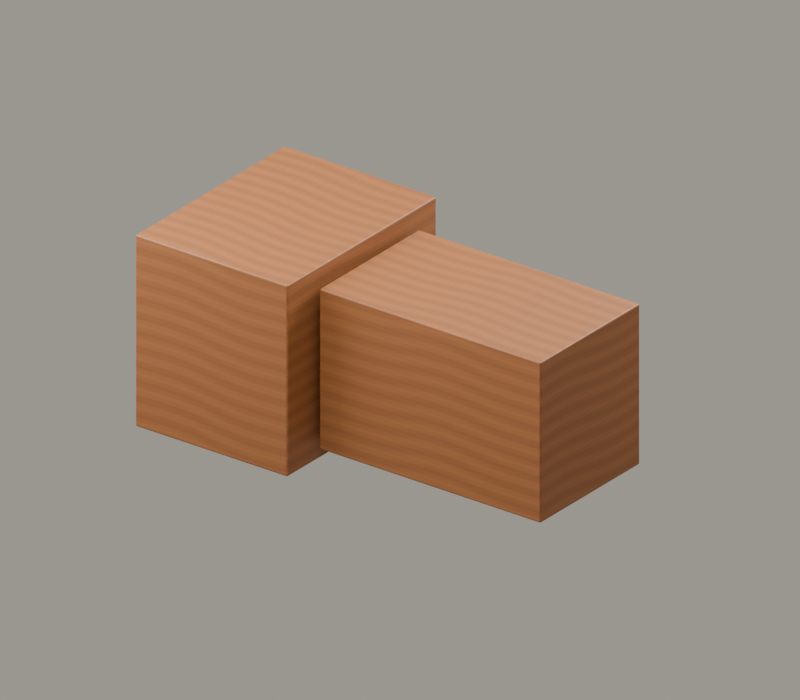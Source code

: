 # Source: G1.blend  (saved by Blender 5.2.45; exported with 4.5.12 LTS)
import bpy
from mathutils import Matrix  # noqa: F401  (used for matrix-valued properties, if any)

bpy.ops.wm.read_factory_settings(use_empty=True)
scene = bpy.context.scene
scene.name = 'G1_榫卯初见'

# ---- collections
col_asset_g1 = bpy.data.collections.new('ASSET_G1'); scene.collection.children.link(col_asset_g1)
col_studio = bpy.data.collections.new('STUDIO'); scene.collection.children.link(col_studio)

# ---- images (referenced by path relative to the original .blend; pixels are not part of the script)
import os
ASSET_DIR = os.environ.get("B2B_ASSET_DIR", "")  # directory of the original .blend (textures are referenced by path, not embedded)
HERE = os.path.dirname(os.path.abspath(__file__))  # packed textures are extracted next to this script under _unpacked/

def load_image(name, relpath, width, height, colorspace="sRGB"):
    """Load a texture the original file referenced (path relative to the .blend, or extracted next to this script)."""
    p = next((c for c in (os.path.join(HERE, relpath), os.path.join(ASSET_DIR, relpath)) if relpath and os.path.exists(c)), "")
    if p:
        img = bpy.data.images.load(p, check_existing=True)
        img.name = name
    else:  # same state as the original file: an image datablock whose file is absent (Cycles renders it pink)
        img = bpy.data.images.new(name, width, height)
        img.source = "FILE"
        img.filepath = "//" + (relpath or name)
    img.colorspace_settings.name = colorspace
    return img
img_wood_basecolor_1024_png = load_image('wood_basecolor_1024.png', '_unpacked/wood_basecolor_1024.fd82f013.png', 1024, 1024, 'sRGB')

# ---- materials (node trees are filled in below, after node groups)
mat_wood_shared_v1 = bpy.data.materials.new('WOOD_SHARED_v1')
mat_wood_shared_v1.diffuse_color = (0.48, 0.28, 0.14, 1.0)

# ---- material node trees
mat_wood_shared_v1.use_nodes = True; mat_wood_shared_v1.node_tree.nodes.clear()
_N = mat_wood_shared_v1.node_tree.nodes; _L = mat_wood_shared_v1.node_tree.links
n0 = _N.new('ShaderNodeBsdfPrincipled'); n0.name = 'Principled BSDF'; n0.location = (-200, 100)
n0.inputs[2].default_value = 0.56
n0.inputs[10].default_value = 0.005
n1 = _N.new('ShaderNodeOutputMaterial'); n1.name = 'Material Output'; n1.location = (200, 100)
n2 = _N.new('ShaderNodeTexImage'); n2.name = 'Image Texture'; n2.location = (0, 0)
n2.image = img_wood_basecolor_1024_png
_L.new(n0.outputs[0], n1.inputs[0])
_L.new(n2.outputs[0], n0.inputs[0])
n1.is_active_output = True

# ---- world
world_paper_studio = bpy.data.worlds.new('Paper Studio'); scene.world = world_paper_studio
world_paper_studio.use_nodes = True; world_paper_studio.node_tree.nodes.clear()
_N = world_paper_studio.node_tree.nodes; _L = world_paper_studio.node_tree.links
n0 = _N.new('ShaderNodeBackground'); n0.name = 'Background'; n0.location = (-200, 100)
n0.inputs[0].default_value = (0.8, 0.76, 0.66, 1.0)
n0.inputs[1].default_value = 0.45
n1 = _N.new('ShaderNodeOutputWorld'); n1.name = 'World Output'; n1.location = (200, 100)
_L.new(n0.outputs[0], n1.inputs[0])
n1.is_active_output = True

# ---- cameras
cam_fixedcamera = bpy.data.cameras.new('FixedCamera')
cam_fixedcamera.type = 'ORTHO'
cam_fixedcamera.ortho_scale = 5.3

# ---- lights
light_key = bpy.data.lights.new('Key', 'AREA')
light_key.energy = 850.0
light_key.size = 5.0
light_fill = bpy.data.lights.new('Fill', 'AREA')
light_fill.energy = 500.0
light_fill.size = 5.0
light_rim = bpy.data.lights.new('Rim', 'AREA')
light_rim.energy = 700.0
light_rim.size = 4.0

# ---- meshes
me_cube = bpy.data.meshes.new('Cube')
me_cube.from_pydata([(-0.63, -0.8247, -0.7102), (-0.63, -0.8247, 0.7102), (-0.63, 0.8247, -0.7102), (-0.63, 0.8247, 0.7102), (0.63, -0.8247, -0.7102), (0.63, -0.8247, 0.7102), (0.63, 0.8247, -0.7102), (0.63, 0.8247, 0.7102), (-0.63, 0.2806, 0.2806), (-0.63, -0.2806, 0.2806), (-0.63, -0.2806, -0.2806), (-0.63, 0.2806, -0.2806), (0.63, -0.2806, 0.2806), (0.63, 0.2806, 0.2806), (0.63, -0.2806, -0.2806), (0.63, 0.2806, -0.2806)], [], [(0, 1, 3, 2, 11, 8, 9, 10), (2, 0, 10, 11), (2, 3, 7, 6), (15, 6, 7, 5, 4, 14, 12, 13), (14, 4, 6, 15), (4, 5, 1, 0), (2, 6, 4, 0), (7, 3, 1, 5), (13, 8, 11, 15), (9, 12, 14, 10), (11, 10, 14, 15), (8, 13, 12, 9)])
_uv = me_cube.uv_layers.new(name='WoodUV')
_uv.uv.foreach_set('vector', [-0.1728, -0.1488, -0.1728, 0.1488, 0.1728, 0.1488, 0.1728, -0.1488, 0.0588, -0.0588, 0.0588, 0.0588, -0.0588, 0.0588, -0.0588, -0.0588, 0.1728, -0.1488, -0.1728, -0.1488, -0.0588, -0.0588, 0.0588, -0.0588, -0.132, -0.1488, -0.132, 0.1488, 0.132, 0.1488, 0.132, -0.1488, 0.0588, -0.0588, 0.1728, -0.1488, 0.1728, 0.1488, -0.1728, 0.1488, -0.1728, -0.1488, -0.0588, -0.0588, -0.0588, 0.0588, 0.0588, 0.0588, -0.0588, -0.0588, -0.1728, -0.1488, 0.1728, -0.1488, 0.0588, -0.0588, 0.132, -0.1488, 0.132, 0.1488, -0.132, 0.1488, -0.132, -0.1488, -0.132, 0.1728, 0.132, 0.1728, 0.132, -0.1728, -0.132, -0.1728, 0.132, 0.1728, -0.132, 0.1728, -0.132, -0.1728, 0.132, -0.1728, 0.132, 0.0588, -0.132, 0.0588, -0.132, -0.0588, 0.132, -0.0588, -0.132, 0.0588, 0.132, 0.0588, 0.132, -0.0588, -0.132, -0.0588, -0.132, 0.0588, -0.132, -0.0588, 0.132, -0.0588, 0.132, 0.0588, -0.132, 0.0588, 0.132, 0.0588, 0.132, -0.0588, -0.132, -0.0588])
me_cube.materials.append(mat_wood_shared_v1)
me_cube.materials.append(None)
me_cube.update()
me_x = bpy.data.meshes.new('榫件_整木凸榫与肩部')
me_x.from_pydata([(-1.403, -0.252, -0.252), (-1.403, 0.252, -0.252), (-1.403, 0.252, 0.252), (-1.403, -0.252, 0.252), (-0.1432, -0.252, -0.252), (-0.1432, 0.252, -0.252), (-0.1432, 0.252, 0.252), (-0.1432, -0.252, 0.252), (-0.1432, -0.5498, -0.5956), (-0.1432, 0.5498, -0.5956), (-0.1432, 0.5498, 0.5956), (-0.1432, -0.5498, 0.5956), (1.69, -0.5498, -0.5956), (1.69, 0.5498, -0.5956), (1.69, 0.5498, 0.5956), (1.69, -0.5498, 0.5956)], [], [(3, 2, 1, 0), (12, 13, 14, 15), (0, 1, 5, 4), (1, 2, 6, 5), (2, 3, 7, 6), (3, 0, 4, 7), (4, 5, 9, 8), (5, 6, 10, 9), (6, 7, 11, 10), (7, 4, 8, 11), (8, 9, 13, 12), (9, 10, 14, 13), (10, 11, 15, 14), (11, 8, 12, 15)])
_uv = me_x.uv_layers.new(name='WoodUV')
_uv.uv.foreach_set('vector', [-0.0528, 0.0528, 0.0528, 0.0528, 0.0528, -0.0528, -0.0528, -0.0528, -0.1152, -0.1248, 0.1152, -0.1248, 0.1152, 0.1248, -0.1152, 0.1248, -0.12, -0.0528, -0.12, 0.0528, 0.144, 0.0528, 0.144, -0.0528, -0.12, -0.0528, -0.12, 0.0528, 0.144, 0.0528, 0.144, -0.0528, -0.12, 0.0528, -0.12, -0.0528, 0.144, -0.0528, 0.144, 0.0528, -0.12, 0.0528, -0.12, -0.0528, 0.144, -0.0528, 0.144, 0.0528, -0.0528, -0.0528, 0.0528, -0.0528, 0.1152, -0.1248, -0.1152, -0.1248, 0.0528, -0.0528, 0.0528, 0.0528, 0.1152, 0.1248, 0.1152, -0.1248, 0.0528, 0.0528, -0.0528, 0.0528, -0.1152, 0.1248, 0.1152, 0.1248, -0.0528, 0.0528, -0.0528, -0.0528, -0.1152, -0.1248, -0.1152, 0.1248, 0.144, -0.1152, 0.144, 0.1152, 0.528, 0.1152, 0.528, -0.1152, 0.144, -0.1248, 0.144, 0.1248, 0.528, 0.1248, 0.528, -0.1248, 0.144, 0.1152, 0.144, -0.1152, 0.528, -0.1152, 0.528, 0.1152, 0.144, 0.1248, 0.144, -0.1248, 0.528, -0.1248, 0.528, 0.1248])
me_x.materials.append(mat_wood_shared_v1)
me_x.update()

# ---- objects
ob_g1_mortise_01 = bpy.data.objects.new('g1_mortise_01', me_cube)
ob_g1_tenon_02 = bpy.data.objects.new('g1_tenon_02', me_x)
ob_g1_root = bpy.data.objects.new('G1_ROOT', None)
ob_fixedcamera = bpy.data.objects.new('FixedCamera', cam_fixedcamera)
ob_key = bpy.data.objects.new('Key', light_key)
ob_fill = bpy.data.objects.new('Fill', light_fill)
ob_rim = bpy.data.objects.new('Rim', light_rim)

# ---- transforms, parenting, visibility, modifiers, constraints
ob_g1_mortise_01.parent = ob_g1_root
ob_g1_mortise_01.location = (-0.945, 0.0, 0.0)
_m = ob_g1_mortise_01.modifiers.new('小倒角', 'BEVEL')
_m.width = 0.01375
_m.width_pct = 0.01375
_m.segments = 3
_m = ob_g1_mortise_01.modifiers.new('面法线', 'WEIGHTED_NORMAL')
ob_g1_tenon_02.parent = ob_g1_root
ob_g1_tenon_02.location = (-0.1145, 0.0, 0.0)
_m = ob_g1_tenon_02.modifiers.new('小倒角', 'BEVEL')
_m.width = 0.01375
_m.width_pct = 0.01375
_m.segments = 3
_m = ob_g1_tenon_02.modifiers.new('面法线', 'WEIGHTED_NORMAL')
ob_g1_root.location = (0.0, 0.0, 0.0)
ob_fixedcamera.location = (6.0, -8.0, 5.0)
ob_fixedcamera.rotation_euler = (1.107, -5.551e-17, 0.6435)
ob_key.location = (1.0, -4.0, 7.0)
ob_key.rotation_euler = (0.5323, 2.281e-08, 0.245)
ob_fill.location = (-4.0, -2.0, 3.0)
ob_fill.rotation_euler = (0.9799, 1.347e-07, -1.107)
ob_rim.location = (2.0, 5.0, 4.0)
ob_rim.rotation_euler = (0.9319, 2.913e-08, 2.761)

# ---- collection membership
col_asset_g1.objects.link(ob_g1_mortise_01)
col_asset_g1.objects.link(ob_g1_tenon_02)
col_asset_g1.objects.link(ob_g1_root)
col_studio.objects.link(ob_fixedcamera)
col_studio.objects.link(ob_key)
col_studio.objects.link(ob_fill)
col_studio.objects.link(ob_rim)

# ---- scene / render settings (as saved in the file)
scene.camera = ob_fixedcamera
scene.frame_start = 1; scene.frame_end = 140; scene.frame_set(1)
scene.render.engine = 'CYCLES'
scene.render.resolution_x = 1280
scene.render.resolution_y = 1120
scene.render.bake_bias = 0.0
scene.render.bake_samples = 0
scene.render.compositor_device = 'GPU'
scene.cycles.samples = 24
scene.eevee.use_volume_custom_range = False
scene.eevee.fast_gi_thickness_near = 0.1
scene.eevee.fast_gi_thickness_far = 0.0
scene.eevee.ray_tracing_options.screen_trace_thickness = 0.1
bpy.context.view_layer.update()
